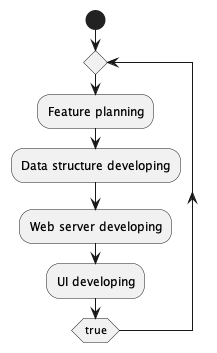

The diagram above was rendered by PlantUML. Its source (embedded in the PNG):
@startuml projectWorkflow

start

repeat

    :Feature planning;

    :Data structure developing;

    :Web server developing;

    :UI developing;

repeat while (true)

@enduml